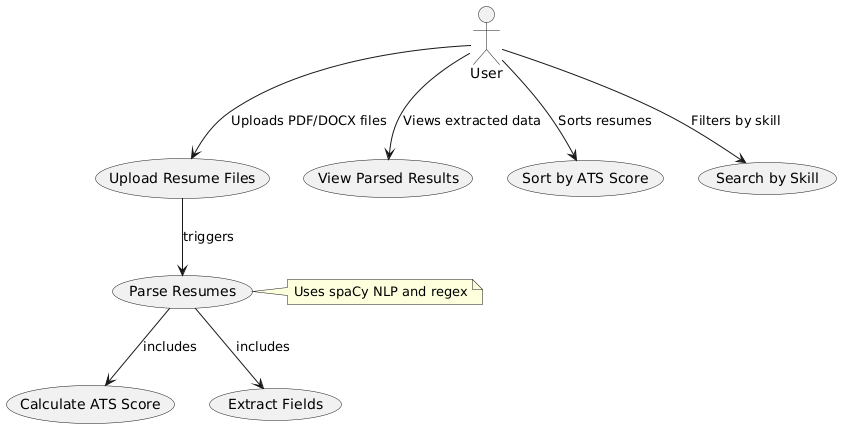

The diagram above was rendered by PlantUML. Its source (embedded in the PNG):
@startuml
actor User

User --> (Upload Resume Files) : Uploads PDF/DOCX files
User --> (View Parsed Results) : Views extracted data
User --> (Sort by ATS Score) : Sorts resumes
User --> (Search by Skill) : Filters by skill

(Upload Resume Files) --> (Parse Resumes) : triggers
(Parse Resumes) --> (Calculate ATS Score) : includes
(Parse Resumes) --> (Extract Fields) : includes

note right of (Parse Resumes)
  Uses spaCy NLP and regex
end note
@enduml